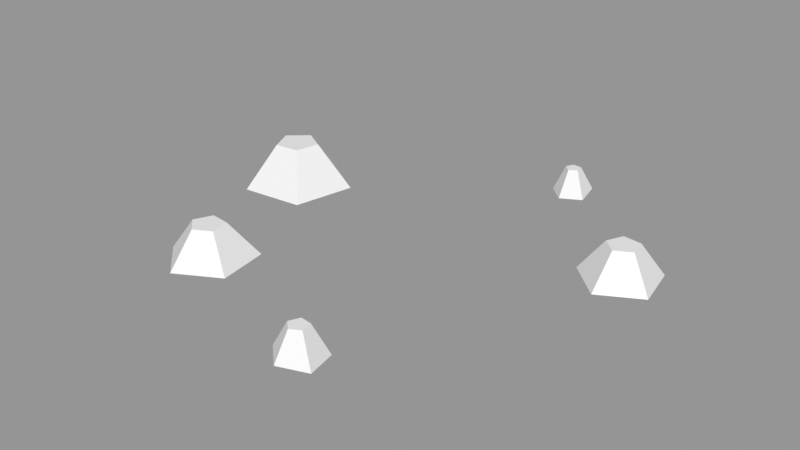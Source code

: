 # Source: Rocks_Round_s_2C_03.blend  (saved by Blender 3.0.42; exported with 4.5.12 LTS)
import bpy
from mathutils import Matrix  # noqa: F401  (used for matrix-valued properties, if any)

bpy.ops.wm.read_factory_settings(use_empty=True)
scene = bpy.context.scene
scene.name = 'Scene'

# ---- images (referenced by path relative to the original .blend; pixels are not part of the script)
import os
ASSET_DIR = os.environ.get("B2B_ASSET_DIR", "")  # directory of the original .blend (textures are referenced by path, not embedded)
HERE = os.path.dirname(os.path.abspath(__file__))  # packed textures are extracted next to this script under _unpacked/

def load_image(name, relpath, width, height, colorspace="sRGB"):
    """Load a texture the original file referenced (path relative to the .blend, or extracted next to this script)."""
    p = next((c for c in (os.path.join(HERE, relpath), os.path.join(ASSET_DIR, relpath)) if relpath and os.path.exists(c)), "")
    if p:
        img = bpy.data.images.load(p, check_existing=True)
        img.name = name
    else:  # same state as the original file: an image datablock whose file is absent (Cycles renders it pink)
        img = bpy.data.images.new(name, width, height)
        img.source = "FILE"
        img.filepath = "//" + (relpath or name)
    img.colorspace_settings.name = colorspace
    return img
img_rocks_texture_atlas_1024x1024_png = load_image('Rocks_Texture_Atlas_1024x1024.png', 'Rocks_Texture_Atlas_1024x1024.png', 1024, 1024, 'sRGB')

# ---- materials (node trees are filled in below, after node groups)
mat_rocks_088 = bpy.data.materials.new('Rocks.088')
mat_rocks_088.use_transparent_shadow = False
mat_rocks_088.diffuse_color = (1.0, 1.0, 1.0, 1.0)
mat_rocks_088.roughness = 0.69
mat_rocks_088.specular_intensity = 0.0
mat_material_078 = bpy.data.materials.new('Material.078')
mat_material_078.use_transparent_shadow = False
mat_material_078.roughness = 0.5

# ---- material node trees
mat_rocks_088.use_nodes = True; mat_rocks_088.node_tree.nodes.clear()
_N = mat_rocks_088.node_tree.nodes; _L = mat_rocks_088.node_tree.links
n0 = _N.new('ShaderNodeBsdfPrincipled'); n0.name = 'Principled BSDF'; n0.location = (10, 300)
n0.distribution = 'GGX'
n0.subsurface_method = 'RANDOM_WALK_SKIN'
n0.inputs[2].default_value = 0.69
n0.inputs[3].default_value = 1.45
n0.inputs[4].default_value = 0.0
n0.inputs[13].default_value = 0.0
n1 = _N.new('ShaderNodeOutputMaterial'); n1.name = 'Material Output'; n1.location = (300, 300)
n2 = _N.new('ShaderNodeNormalMap'); n2.name = 'Normal Map'; n2.location = (-300, -300)
n2.label = 'Normal/Map'
n3 = _N.new('ShaderNodeTexImage'); n3.name = 'Image Texture'; n3.location = (-300, 600)
n3.image = img_rocks_texture_atlas_1024x1024_png
_L.new(n0.outputs[0], n1.inputs[0])
_L.new(n2.outputs[0], n0.inputs[5])
_L.new(n3.outputs[0], n0.inputs[0])
n1.is_active_output = True
mat_material_078.use_nodes = True; mat_material_078.node_tree.nodes.clear()
_N = mat_material_078.node_tree.nodes; _L = mat_material_078.node_tree.links
n0 = _N.new('ShaderNodeBsdfPrincipled'); n0.name = 'Principled BSDF'; n0.location = (10, 300)
n0.distribution = 'GGX'
n0.subsurface_method = 'RANDOM_WALK_SKIN'
n0.inputs[3].default_value = 1.45
n0.inputs[27].default_value = (0.0, 0.0, 0.0, 1.0)
n0.inputs[28].default_value = 1.0
n1 = _N.new('ShaderNodeOutputMaterial'); n1.name = 'Material Output'; n1.location = (300, 300)
n2 = _N.new('ShaderNodeNormalMap'); n2.name = 'Normal Map'; n2.location = (-300, -300)
n2.label = 'Normal/Map'
n2.inputs[0].default_value = 0.0
_L.new(n0.outputs[0], n1.inputs[0])
_L.new(n2.outputs[0], n0.inputs[5])
n1.is_active_output = True

# ---- meshes
me_rocks_round_s_2c_03_003 = bpy.data.meshes.new('Rocks_Round_s_2C_03.003')
me_rocks_round_s_2c_03_003.from_pydata([(0.275, -0.09792, 0.7907), (0.2469, -0.09792, 0.6463), (0.101, -0.09792, 0.6284), (0.03882, -0.08029, 0.7617), (0.1464, -0.08029, 0.8619), (0.2061, 0.05231, 0.7586), (0.1951, 0.05231, 0.7019), (0.1378, 0.05231, 0.6948), (0.1134, 0.05231, 0.7472), (0.1556, 0.05231, 0.7866), (-0.7962, -0.1019, -0.221), (-0.7275, -0.1019, -0.5416), (-1.011, -0.07874, -0.706), (-1.255, -0.1019, -0.487), (-1.122, -0.1019, -0.1873), (-0.9093, 0.1201, -0.347), (-0.8823, 0.1201, -0.473), (-0.9937, 0.1201, -0.5375), (-1.09, 0.1201, -0.4515), (-1.037, 0.1201, -0.3338), (0.8126, 0.08514, -0.4942), (0.7446, 0.08514, -0.5575), (0.7839, 0.08514, -0.6417), (0.8761, 0.08514, -0.6304), (0.8938, 0.08514, -0.5392), (0.7977, -0.08026, -0.3729), (0.6247, -0.08026, -0.5342), (0.7247, -0.08026, -0.7486), (0.9594, -0.08026, -0.7198), (1.005, -0.08026, -0.4876), (0.2722, -0.09422, -1.164), (0.2537, -0.07932, -1.285), (0.1326, -0.09422, -1.293), (0.08279, -0.09422, -1.187), (0.169, -0.09422, -1.106), (0.2169, 0.04257, -1.189), (0.2082, 0.04257, -1.235), (0.1621, 0.04257, -1.24), (0.1425, 0.04257, -1.198), (0.1764, 0.04257, -1.167), (-0.4968, -0.08139, 0.5278), (-0.536, -0.08139, 0.2714), (-0.7927, -0.08139, 0.2529), (-0.8981, -0.08139, 0.4791), (-0.7156, -0.08139, 0.6494), (-0.6141, 0.0888, 0.4739), (-0.6325, 0.0888, 0.3772), (-0.7302, 0.0888, 0.3657), (-0.7716, 0.0888, 0.4546), (-0.6999, 0.0888, 0.5214)], [], [(0, 5, 9, 4), (3, 8, 7, 2), (1, 6, 5, 0), (4, 9, 8, 3), (2, 7, 6, 1), (10, 15, 19, 14), (13, 18, 17, 12), (11, 16, 15, 10), (14, 19, 18, 13), (12, 17, 16, 11), (27, 22, 23, 28), (28, 23, 24, 29), (26, 21, 22, 27), (25, 20, 21, 26), (29, 24, 20, 25), (30, 35, 39, 34), (33, 38, 37, 32), (31, 36, 35, 30), (34, 39, 38, 33), (32, 37, 36, 31), (40, 45, 49, 44), (43, 48, 47, 42), (41, 46, 45, 40), (44, 49, 48, 43), (42, 47, 46, 41), (7, 8, 9), (15, 16, 17), (22, 20, 24, 23), (7, 9, 5, 6), (22, 21, 20), (19, 15, 17, 18), (37, 38, 39), (37, 39, 35, 36), (47, 48, 49), (47, 49, 45, 46), (41, 40, 44, 43), (42, 41, 43), (11, 10, 14, 13), (12, 11, 13), (33, 32, 30, 34), (31, 30, 32), (29, 25, 26, 27), (27, 28, 29), (3, 2, 0, 4), (1, 0, 2)])
me_rocks_round_s_2c_03_003.polygons.foreach_set('use_smooth', [True] * 45)
me_rocks_round_s_2c_03_003.polygons.foreach_set('material_index', [1, 1, 1, 1, 1, 1, 1, 1, 1, 1, 1, 1, 1, 1, 1, 1, 1, 1, 1, 1, 1, 1, 1, 1, 1, 1, 1, 1, 1, 1, 1, 1, 1, 1, 1, 1, 1, 1, 1, 1, 1, 1, 1, 1, 1])
_k = set([(0, 1), (0, 2), (0, 4), (0, 5), (1, 2), (1, 6), (2, 3), (2, 7), (3, 4), (3, 8), (4, 9), (5, 6), (5, 9), (6, 7), (7, 8), (8, 9), (10, 11), (10, 14), (10, 15), (11, 12), (11, 13), (11, 16), (12, 13), (12, 17), (13, 14), (13, 18), (14, 19), (15, 16), (15, 19), (16, 17), (17, 18), (18, 19), (20, 21), (20, 24), (20, 25), (21, 22), (21, 26), (22, 23), (22, 27), (23, 24), (23, 28), (24, 29), (25, 26), (25, 29), (26, 27), (27, 28), (28, 29), (30, 31), (30, 32), (30, 34), (30, 35), (31, 32), (31, 36), (32, 33), (32, 37), (33, 34), (33, 38), (34, 39), (35, 36), (35, 39), (36, 37), (37, 38), (38, 39), (40, 41), (40, 44), (40, 45), (41, 42), (41, 46), (42, 43), (42, 47), (43, 44), (43, 48), (44, 49), (45, 46), (45, 49), (46, 47), (47, 48), (48, 49)])
me_rocks_round_s_2c_03_003.attributes.new('sharp_edge', 'BOOLEAN', 'EDGE').data.foreach_set('value', [ (min(e.vertices), max(e.vertices)) in _k for e in me_rocks_round_s_2c_03_003.edges])
_uv = me_rocks_round_s_2c_03_003.uv_layers.new(name='UVMap')
_uv.uv.foreach_set('vector', [118.5, 23.56, 117.2, 22.39, 117.2, 22.0, 118.5, 21.18, 116.3, 20.57, 116.8, 21.94, 116.6, 22.3, 114.9, 22.38, 116.3, 24.17, 116.9, 22.6, 117.2, 22.39, 118.5, 23.56, 118.5, 21.18, 117.2, 22.0, 116.8, 21.94, 116.3, 20.57, 114.9, 22.38, 116.6, 22.3, 116.9, 22.6, 116.3, 24.17, 119.3, 27.34, 119.8, 26.07, 120.3, 25.85, 121.3, 26.73, 121.3, 24.63, 120.2, 25.37, 119.7, 25.32, 119.3, 24.17, 118.1, 25.77, 119.4, 25.71, 119.8, 26.07, 119.3, 27.34, 121.3, 26.73, 120.3, 25.85, 120.2, 25.37, 121.3, 24.63, 119.3, 24.17, 119.7, 25.32, 119.4, 25.71, 118.1, 25.77, 119.6, 20.57, 119.9, 21.73, 119.7, 22.1, 118.5, 22.03, 118.5, 22.03, 119.7, 22.1, 120.0, 22.38, 119.6, 23.5, 121.3, 21.12, 120.3, 21.77, 119.9, 21.73, 119.6, 20.57, 121.3, 22.94, 120.4, 22.18, 120.3, 21.77, 121.3, 21.12, 119.6, 23.5, 120.0, 22.38, 120.4, 22.18, 121.3, 22.94, 122.4, 24.17, 122.8, 25.44, 122.7, 25.71, 121.3, 25.6, 122.3, 27.14, 122.9, 25.91, 123.1, 25.78, 124.1, 26.73, 124.1, 24.82, 123.1, 25.53, 122.8, 25.44, 122.4, 24.17, 121.3, 25.6, 122.7, 25.71, 122.9, 25.91, 122.3, 27.14, 124.1, 26.73, 123.1, 25.78, 123.1, 25.53, 124.1, 24.82, 116.2, 27.37, 116.6, 26.12, 117.1, 25.9, 118.1, 26.77, 118.1, 24.7, 117.0, 25.42, 116.6, 25.38, 116.1, 24.17, 114.9, 25.76, 116.3, 25.76, 116.6, 26.12, 116.2, 27.37, 118.1, 26.77, 117.1, 25.9, 117.0, 25.42, 118.1, 24.7, 116.1, 24.17, 116.6, 25.38, 116.3, 25.76, 114.9, 25.76, 116.6, 22.3, 116.8, 21.94, 117.2, 22.0, 119.8, 26.07, 119.4, 25.71, 119.7, 25.32, 119.9, 21.73, 120.4, 22.18, 120.0, 22.38, 119.7, 22.1, 116.6, 22.3, 117.2, 22.0, 117.2, 22.39, 116.9, 22.6, 119.9, 21.73, 120.3, 21.77, 120.4, 22.18, 120.3, 25.85, 119.8, 26.07, 119.7, 25.32, 120.2, 25.37, 123.1, 25.78, 122.9, 25.91, 122.7, 25.71, 123.1, 25.78, 122.7, 25.71, 122.8, 25.44, 123.1, 25.53, 116.6, 25.38, 117.0, 25.42, 117.1, 25.9, 116.6, 25.38, 117.1, 25.9, 116.6, 26.12, 116.3, 25.76, 42.66, 116.2, 44.75, 117.9, 43.96, 120.3, 41.4, 120.3, 40.61, 117.9, 42.66, 116.2, 41.4, 120.3, 105.7, 121.9, 104.9, 124.4, 102.3, 124.4, 101.5, 121.9, 103.6, 120.4, 105.7, 121.9, 101.5, 121.9, 24.4, 120.6, 23.82, 118.8, 26.89, 118.8, 26.3, 120.6, 25.34, 117.6, 26.89, 118.8, 23.82, 118.8, 57.35, 123.9, 55.07, 123.9, 54.37, 121.7, 56.21, 120.4, 56.21, 120.4, 58.05, 121.7, 57.35, 123.9, 70.5, 125.3, 69.71, 122.8, 73.85, 122.8, 73.06, 125.3, 71.78, 121.3, 73.85, 122.8, 69.71, 122.8])
me_rocks_round_s_2c_03_003.materials.append(mat_rocks_088)
me_rocks_round_s_2c_03_003.materials.append(mat_material_078)
me_rocks_round_s_2c_03_003.use_remesh_fix_poles = True
me_rocks_round_s_2c_03_003.use_remesh_preserve_attributes = False
me_rocks_round_s_2c_03_003.update()
me_rocks_round_s_2c_03_003.normals_split_custom_set([tuple(v) for v in zip(*[iter([0.4744, 0.3983, 0.7851, 0.4744, 0.3983, 0.7851, 0.4744, 0.3983, 0.7851, 0.4744, 0.3983, 0.7851, -0.8163, 0.3983, -0.4185, -0.8163, 0.3983, -0.4185, -0.8163, 0.3983, -0.4185, -0.8163, 0.3983, -0.4185, 0.9086, 0.3786, -0.1766, 0.9086, 0.3786, -0.1766, 0.9086, 0.3786, -0.1766, 0.9086, 0.3786, -0.1766, -0.6188, 0.4204, 0.6636, -0.6188, 0.4204, 0.6636, -0.6188, 0.4204, 0.6636, -0.6188, 0.4204, 0.6636, 0.1128, 0.3786, -0.9187, 0.1128, 0.3786, -0.9187, 0.1128, 0.3786, -0.9187, 0.1128, 0.3786, -0.9187, 0.08755, 0.5251, 0.8465, 0.08755, 0.5251, 0.8465, 0.08755, 0.5251, 0.8465, 0.08755, 0.5251, 0.8465, -0.5801, 0.5453, -0.605, -0.5801, 0.5453, -0.605, -0.5801, 0.5453, -0.605, -0.5801, 0.5453, -0.605, 0.8322, 0.5251, 0.1783, 0.8322, 0.5251, 0.1783, 0.8322, 0.5251, 0.1783, 0.8322, 0.5251, 0.1783, -0.7781, 0.5251, 0.3449, -0.7781, 0.5251, 0.3449, -0.7781, 0.5251, 0.3449, -0.7781, 0.5251, 0.3449, 0.444, 0.5453, -0.7109, 0.444, 0.5453, -0.7109, 0.444, 0.5453, -0.7109, 0.444, 0.5453, -0.7109, 0.1046, 0.513, -0.852, 0.1046, 0.513, -0.852, 0.1046, 0.513, -0.852, 0.1046, 0.513, -0.852, 0.8426, 0.513, -0.1638, 0.8426, 0.513, -0.1638, 0.8426, 0.513, -0.1638, 0.8426, 0.513, -0.1638, -0.778, 0.513, -0.3628, -0.778, 0.513, -0.3628, -0.778, 0.513, -0.3628, -0.778, 0.513, -0.3628, -0.5854, 0.513, 0.6278, -0.5854, 0.513, 0.6278, -0.5854, 0.513, 0.6278, -0.5854, 0.513, 0.6278, 0.4162, 0.513, 0.7508, 0.4162, 0.513, 0.7508, 0.4162, 0.513, 0.7508, 0.4162, 0.513, 0.7508, 0.457, 0.3382, 0.8227, 0.457, 0.3382, 0.8227, 0.457, 0.3382, 0.8227, 0.457, 0.3382, 0.8227, -0.8528, 0.3387, -0.3976, -0.8528, 0.3387, -0.3976, -0.8528, 0.3387, -0.3976, -0.8528, 0.3387, -0.3976, 0.9214, 0.3705, -0.1171, 0.9214, 0.3705, -0.1171, 0.9214, 0.3705, -0.1171, 0.9214, 0.3705, -0.1171, -0.6417, 0.3387, 0.6881, -0.6417, 0.3387, 0.6881, -0.6417, 0.3387, 0.6881, -0.6417, 0.3387, 0.6881, 0.04529, 0.3724, -0.927, 0.04529, 0.3724, -0.927, 0.04529, 0.3724, -0.927, 0.04529, 0.3724, -0.927, 0.4142, 0.5219, 0.7457, 0.4142, 0.5219, 0.7457, 0.4142, 0.5219, 0.7457, 0.4142, 0.5219, 0.7457, -0.7727, 0.5225, -0.3603, -0.7727, 0.5225, -0.3603, -0.7727, 0.5225, -0.3603, -0.7727, 0.5225, -0.3603, 0.8297, 0.5416, -0.1353, 0.8297, 0.5416, -0.1353, 0.8297, 0.5416, -0.1353, 0.8297, 0.5416, -0.1353, -0.5815, 0.5225, 0.6236, -0.5815, 0.5225, 0.6236, -0.5815, 0.5225, 0.6236, -0.5815, 0.5225, 0.6236, 0.07078, 0.5438, -0.8362, 0.07078, 0.5438, -0.8362, 0.07078, 0.5438, -0.8362, 0.07078, 0.5438, -0.8362, 0.0, 1.0, 2.803e-08, 0.0, 1.0, 0.0, 0.0, 1.0, 2.803e-08, 0.0, 1.0, -3.006e-08, 0.0, 1.0, 0.0, 0.0, 1.0, -3.006e-08, 0.0, 1.0, 1.444e-08, 0.0, 1.0, 1.444e-08, 0.0, 1.0, 2.166e-08, 0.0, 1.0, 2.166e-08, 0.0, 1.0, 2.803e-08, 0.0, 1.0, 2.803e-08, 0.0, 1.0, 4.204e-08, 0.0, 1.0, 4.204e-08, 0.0, 1.0, 1.444e-08, 0.0, 1.0, 0.0, 0.0, 1.0, 1.444e-08, 0.0, 1.0, -4.51e-08, 0.0, 1.0, -3.006e-08, 0.0, 1.0, -3.006e-08, 0.0, 1.0, -4.51e-08, 0.0, 1.0, -2.177e-08, 0.0, 1.0, 0.0, 0.0, 1.0, -2.174e-08, 0.0, 1.0, -2.177e-08, 0.0, 1.0, -2.174e-08, 0.0, 1.0, -3.262e-08, 0.0, 1.0, -3.262e-08, 0.0, 1.0, 3.234e-08, 0.0, 1.0, 0.0, 0.0, 1.0, 3.23e-08, 0.0, 1.0, 3.234e-08, 0.0, 1.0, 3.23e-08, 0.0, 1.0, 4.845e-08, 0.0, 1.0, 4.845e-08, 0.0, -1.0, 1.555e-08, 0.0, -1.0, 2.323e-08, 0.0, -1.0, 2.323e-08, 0.0, -1.0, 1.566e-08, 0.0, -1.0, 0.0, 0.0, -1.0, 1.555e-08, 0.0, -1.0, 1.566e-08, 0.0, -1.0, 6.959e-09, 0.0, -1.0, 6.959e-09, 0.0, -1.0, 6.959e-09, 0.0, -1.0, 6.959e-09, -0.01229, -0.9928, -0.1188, -0.01229, -0.9928, -0.1188, -0.01229, -0.9928, -0.1188, 0.0, -1.0, 0.0, 0.0, -1.0, 0.0, 0.0, -1.0, 0.0, 0.0, -1.0, 0.0, 0.1308, -0.9813, -0.1408, 0.1308, -0.9813, -0.1408, 0.1308, -0.9813, -0.1408, 0.0, -1.0, 1.475e-08, 0.0, -1.0, 1.337e-08, 0.0, -1.0, 1.337e-08, 0.0, -1.0, 1.475e-08, 0.0, -1.0, 1.475e-08, 0.0, -1.0, 1.75e-08, 0.0, -1.0, 1.475e-08, -0.08532, -0.9921, 0.09149, -0.08532, -0.9921, 0.09149, -0.08532, -0.9921, 0.09149, -0.08532, -0.9921, 0.09149, 0.0, -1.0, 0.0, 0.0, -1.0, 0.0, 0.0, -1.0, 0.0])] * 3)])

# ---- objects
ob_rocks_round_s_2c_03 = bpy.data.objects.new('Rocks_Round_s_2C_03', me_rocks_round_s_2c_03_003)

# ---- transforms, parenting, visibility, modifiers, constraints
ob_rocks_round_s_2c_03.location = (0.0, 0.0, 0.0)
ob_rocks_round_s_2c_03.rotation_euler = (1.571, -0.0, 0.0)
ob_rocks_round_s_2c_03.color = (0.8, 0.8, 0.8, 1.0)

# ---- collection membership
scene.collection.objects.link(ob_rocks_round_s_2c_03)

# ---- scene / render settings (as saved in the file)
scene.frame_start = 1; scene.frame_end = 250; scene.frame_set(1)
scene.render.engine = 'BLENDER_EEVEE_NEXT'
scene.cycles.sampling_pattern = 'TABULATED_SOBOL'
scene.cycles.use_light_tree = False
scene.view_settings.view_transform = 'Standard'
bpy.context.view_layer.update()

# ---- added for rendering (the .blend has no active camera and no usable light): camera, sun + grey world if the file has none
cam_auto = bpy.data.cameras.new('AutoCamera')
cam_auto.lens = 50.0
cam_auto.sensor_width = 36.0
cam_auto.clip_end = 1000.0
ob_auto_camera = bpy.data.objects.new('AutoCamera', cam_auto)
scene.collection.objects.link(ob_auto_camera)
ob_auto_camera.location = (2.77133, -3.2602, 2.32641)
ob_auto_camera.rotation_euler = (1.09748, -7.21219e-08, 0.694738)
scene.camera = ob_auto_camera
light_auto_sun = bpy.data.lights.new('AutoSun', 'SUN')
light_auto_sun.energy = 3.0
light_auto_sun.angle = 0.0523599
ob_auto_sun = bpy.data.objects.new('AutoSun', light_auto_sun)
scene.collection.objects.link(ob_auto_sun)
ob_auto_sun.rotation_euler = (0.872665, 0.174533, 0.523599)
if scene.world is None:
    world_auto = bpy.data.worlds.new('AutoWorld')
    world_auto.color = (0.3, 0.3, 0.3)
    scene.world = world_auto
bpy.context.view_layer.update()
